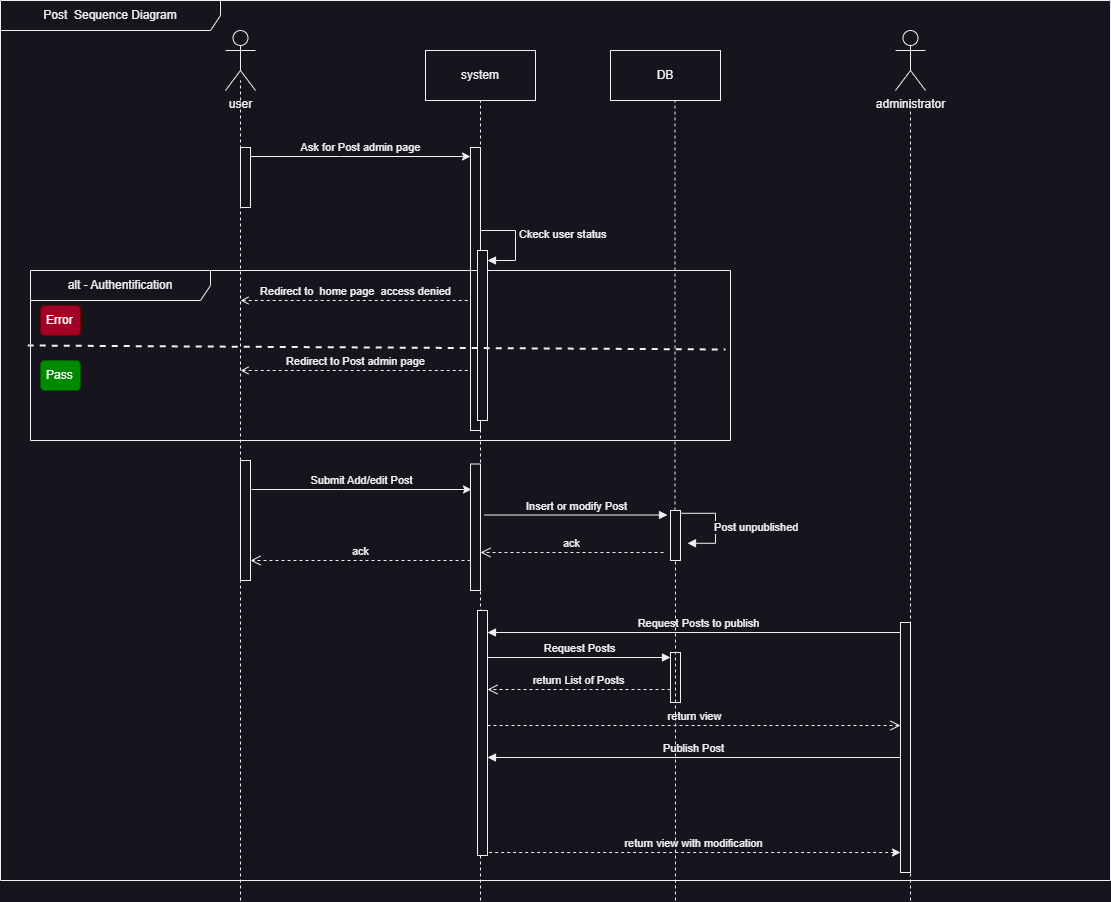

The diagram above was exported from draw.io. Its source (the exported page's mxGraphModel, read from the mxfile embedded in the PNG):
<mxGraphModel dx="2908" dy="2298" grid="1" gridSize="10" guides="1" tooltips="1" connect="1" arrows="1" fold="1" page="1" pageScale="1" pageWidth="850" pageHeight="1100" math="0" shadow="0">
  <root>
    <mxCell id="0" />
    <mxCell id="1" parent="0" />
    <mxCell id="e9cpvvackVoBXOc9cIMi-2" value="" style="endArrow=none;dashed=1;html=1;rounded=0;" parent="1" edge="1" source="8Y0QrE8dB5d5ytJScRyr-45">
      <mxGeometry width="50" height="50" relative="1" as="geometry">
        <mxPoint x="90" y="880" as="sourcePoint" />
        <mxPoint x="90" y="60" as="targetPoint" />
      </mxGeometry>
    </mxCell>
    <mxCell id="e9cpvvackVoBXOc9cIMi-1" value="user" style="shape=umlActor;verticalLabelPosition=bottom;verticalAlign=top;html=1;outlineConnect=0;" parent="1" vertex="1">
      <mxGeometry x="75" y="10" width="30" height="60" as="geometry" />
    </mxCell>
    <mxCell id="e9cpvvackVoBXOc9cIMi-3" value="" style="endArrow=none;dashed=1;html=1;rounded=0;" parent="1" edge="1">
      <mxGeometry width="50" height="50" relative="1" as="geometry">
        <mxPoint x="330" y="880" as="sourcePoint" />
        <mxPoint x="330" y="80" as="targetPoint" />
      </mxGeometry>
    </mxCell>
    <mxCell id="e9cpvvackVoBXOc9cIMi-10" value="system" style="html=1;whiteSpace=wrap;" parent="1" vertex="1">
      <mxGeometry x="275" y="30" width="110" height="50" as="geometry" />
    </mxCell>
    <mxCell id="e9cpvvackVoBXOc9cIMi-11" value="DB" style="html=1;whiteSpace=wrap;" parent="1" vertex="1">
      <mxGeometry x="460" y="30" width="110" height="50" as="geometry" />
    </mxCell>
    <mxCell id="8Y0QrE8dB5d5ytJScRyr-3" value="Post&amp;nbsp; Sequence Diagram" style="shape=umlFrame;whiteSpace=wrap;html=1;pointerEvents=0;width=220;height=30;" vertex="1" parent="1">
      <mxGeometry x="-150" y="-20" width="1110" height="880" as="geometry" />
    </mxCell>
    <mxCell id="8Y0QrE8dB5d5ytJScRyr-7" value="" style="endArrow=none;dashed=1;html=1;rounded=0;" edge="1" parent="1" source="8Y0QrE8dB5d5ytJScRyr-41">
      <mxGeometry width="50" height="50" relative="1" as="geometry">
        <mxPoint x="525" y="880" as="sourcePoint" />
        <mxPoint x="524.5" y="80" as="targetPoint" />
      </mxGeometry>
    </mxCell>
    <mxCell id="8Y0QrE8dB5d5ytJScRyr-8" value="Ask for Post admin page" style="html=1;verticalAlign=bottom;endArrow=none;edgeStyle=elbowEdgeStyle;elbow=vertical;curved=0;rounded=0;startArrow=classic;startFill=1;endFill=0;" edge="1" parent="1">
      <mxGeometry relative="1" as="geometry">
        <mxPoint x="320" y="136" as="sourcePoint" />
        <Array as="points">
          <mxPoint x="190" y="136" />
        </Array>
        <mxPoint x="100" y="136" as="targetPoint" />
      </mxGeometry>
    </mxCell>
    <mxCell id="8Y0QrE8dB5d5ytJScRyr-10" value="" style="html=1;points=[];perimeter=orthogonalPerimeter;outlineConnect=0;targetShapes=umlLifeline;portConstraint=eastwest;newEdgeStyle={&quot;edgeStyle&quot;:&quot;elbowEdgeStyle&quot;,&quot;elbow&quot;:&quot;vertical&quot;,&quot;curved&quot;:0,&quot;rounded&quot;:0};" vertex="1" parent="1">
      <mxGeometry x="90" y="127" width="10" height="60" as="geometry" />
    </mxCell>
    <mxCell id="8Y0QrE8dB5d5ytJScRyr-12" value="" style="html=1;points=[];perimeter=orthogonalPerimeter;outlineConnect=0;targetShapes=umlLifeline;portConstraint=eastwest;newEdgeStyle={&quot;edgeStyle&quot;:&quot;elbowEdgeStyle&quot;,&quot;elbow&quot;:&quot;vertical&quot;,&quot;curved&quot;:0,&quot;rounded&quot;:0};" vertex="1" parent="1">
      <mxGeometry x="320" y="127" width="10" height="283" as="geometry" />
    </mxCell>
    <mxCell id="8Y0QrE8dB5d5ytJScRyr-16" value="alt - Authentification" style="shape=umlFrame;whiteSpace=wrap;html=1;pointerEvents=0;width=180;height=30;" vertex="1" parent="1">
      <mxGeometry x="-120" y="250" width="700" height="170" as="geometry" />
    </mxCell>
    <mxCell id="8Y0QrE8dB5d5ytJScRyr-20" value="" style="html=1;points=[[0,0,0,0,5],[0,1,0,0,-5],[1,0,0,0,5],[1,1,0,0,-5]];perimeter=orthogonalPerimeter;outlineConnect=0;targetShapes=umlLifeline;portConstraint=eastwest;newEdgeStyle={&quot;curved&quot;:0,&quot;rounded&quot;:0};" vertex="1" parent="1">
      <mxGeometry x="327" y="230" width="10" height="170" as="geometry" />
    </mxCell>
    <mxCell id="8Y0QrE8dB5d5ytJScRyr-21" value="Ckeck user status" style="html=1;align=left;spacingLeft=2;endArrow=block;rounded=0;edgeStyle=orthogonalEdgeStyle;curved=0;rounded=0;exitX=1;exitY=0.342;exitDx=0;exitDy=0;exitPerimeter=0;" edge="1" target="8Y0QrE8dB5d5ytJScRyr-20" parent="1" source="8Y0QrE8dB5d5ytJScRyr-12">
      <mxGeometry relative="1" as="geometry">
        <mxPoint x="335" y="210" as="sourcePoint" />
        <Array as="points">
          <mxPoint x="365" y="210" />
          <mxPoint x="365" y="240" />
        </Array>
      </mxGeometry>
    </mxCell>
    <mxCell id="8Y0QrE8dB5d5ytJScRyr-22" value="" style="endArrow=none;dashed=1;html=1;strokeWidth=2;rounded=0;exitX=-0.004;exitY=0.493;exitDx=0;exitDy=0;exitPerimeter=0;" edge="1" parent="1">
      <mxGeometry width="50" height="50" relative="1" as="geometry">
        <mxPoint x="-122.76000000000022" y="325.02" as="sourcePoint" />
        <mxPoint x="575" y="329" as="targetPoint" />
      </mxGeometry>
    </mxCell>
    <mxCell id="8Y0QrE8dB5d5ytJScRyr-24" value="Error" style="text;strokeColor=#6F0000;fillColor=#a20025;align=left;verticalAlign=middle;spacingLeft=4;spacingRight=4;overflow=hidden;points=[[0,0.5],[1,0.5]];portConstraint=eastwest;rotatable=0;whiteSpace=wrap;html=1;fontColor=#ffffff;rounded=1;shadow=0;" vertex="1" parent="1">
      <mxGeometry x="-110" y="285" width="40" height="30" as="geometry" />
    </mxCell>
    <mxCell id="8Y0QrE8dB5d5ytJScRyr-25" value="Pass" style="text;strokeColor=#005700;fillColor=#008a00;align=left;verticalAlign=middle;spacingLeft=4;spacingRight=4;overflow=hidden;points=[[0,0.5],[1,0.5]];portConstraint=eastwest;rotatable=0;whiteSpace=wrap;html=1;fontColor=#ffffff;rounded=1;shadow=0;" vertex="1" parent="1">
      <mxGeometry x="-110" y="340" width="40" height="30" as="geometry" />
    </mxCell>
    <mxCell id="8Y0QrE8dB5d5ytJScRyr-26" value="Redirect to&amp;nbsp; home page&amp;nbsp; access denied" style="html=1;verticalAlign=bottom;endArrow=none;dashed=1;endSize=8;edgeStyle=elbowEdgeStyle;elbow=vertical;curved=0;rounded=0;startArrow=open;startFill=0;endFill=0;" edge="1" parent="1">
      <mxGeometry relative="1" as="geometry">
        <mxPoint x="320" y="280" as="targetPoint" />
        <Array as="points">
          <mxPoint x="210" y="280" />
        </Array>
        <mxPoint x="90" y="280" as="sourcePoint" />
      </mxGeometry>
    </mxCell>
    <mxCell id="8Y0QrE8dB5d5ytJScRyr-27" value="Redirect to Post admin page" style="html=1;verticalAlign=bottom;endArrow=none;dashed=1;endSize=8;edgeStyle=elbowEdgeStyle;elbow=horizontal;curved=0;rounded=0;startArrow=open;startFill=0;endFill=0;" edge="1" parent="1">
      <mxGeometry relative="1" as="geometry">
        <mxPoint x="320" y="350" as="targetPoint" />
        <Array as="points">
          <mxPoint x="210" y="350" />
        </Array>
        <mxPoint x="90" y="350" as="sourcePoint" />
      </mxGeometry>
    </mxCell>
    <mxCell id="8Y0QrE8dB5d5ytJScRyr-31" value="" style="html=1;points=[[0,0,0,0,5],[0,1,0,0,-5],[1,0,0,0,5],[1,1,0,0,-5]];perimeter=orthogonalPerimeter;outlineConnect=0;targetShapes=umlLifeline;portConstraint=eastwest;newEdgeStyle={&quot;curved&quot;:0,&quot;rounded&quot;:0};" vertex="1" parent="1">
      <mxGeometry x="327" y="590" width="10" height="245" as="geometry" />
    </mxCell>
    <mxCell id="8Y0QrE8dB5d5ytJScRyr-32" value="Request Posts to publish" style="html=1;verticalAlign=bottom;endArrow=block;curved=0;rounded=0;entryX=1;entryY=0;entryDx=0;entryDy=5;" edge="1" parent="1">
      <mxGeometry relative="1" as="geometry">
        <mxPoint x="760" y="612" as="sourcePoint" />
        <mxPoint x="337" y="612" as="targetPoint" />
      </mxGeometry>
    </mxCell>
    <mxCell id="8Y0QrE8dB5d5ytJScRyr-33" value="return view" style="html=1;verticalAlign=bottom;endArrow=open;dashed=1;endSize=8;curved=0;rounded=0;exitX=1;exitY=1;exitDx=0;exitDy=-5;" edge="1" parent="1">
      <mxGeometry relative="1" as="geometry">
        <mxPoint x="750" y="705" as="targetPoint" />
        <mxPoint x="337" y="705" as="sourcePoint" />
      </mxGeometry>
    </mxCell>
    <mxCell id="8Y0QrE8dB5d5ytJScRyr-34" value="" style="html=1;points=[[0,0,0,0,5],[0,1,0,0,-5],[1,0,0,0,5],[1,1,0,0,-5]];perimeter=orthogonalPerimeter;outlineConnect=0;targetShapes=umlLifeline;portConstraint=eastwest;newEdgeStyle={&quot;curved&quot;:0,&quot;rounded&quot;:0};" vertex="1" parent="1">
      <mxGeometry x="520" y="632" width="10" height="50" as="geometry" />
    </mxCell>
    <mxCell id="8Y0QrE8dB5d5ytJScRyr-35" value="Request Posts" style="html=1;verticalAlign=bottom;endArrow=block;curved=0;rounded=0;entryX=0;entryY=0;entryDx=0;entryDy=5;" edge="1" target="8Y0QrE8dB5d5ytJScRyr-34" parent="1">
      <mxGeometry relative="1" as="geometry">
        <mxPoint x="337" y="637" as="sourcePoint" />
      </mxGeometry>
    </mxCell>
    <mxCell id="8Y0QrE8dB5d5ytJScRyr-36" value="return List of Posts" style="html=1;verticalAlign=bottom;endArrow=open;dashed=1;endSize=8;curved=0;rounded=0;exitX=0;exitY=1;exitDx=0;exitDy=-5;" edge="1" parent="1">
      <mxGeometry relative="1" as="geometry">
        <mxPoint x="337" y="669" as="targetPoint" />
        <mxPoint x="520" y="669" as="sourcePoint" />
      </mxGeometry>
    </mxCell>
    <mxCell id="8Y0QrE8dB5d5ytJScRyr-38" value="" style="html=1;points=[[0,0,0,0,5],[0,1,0,0,-5],[1,0,0,0,5],[1,1,0,0,-5]];perimeter=orthogonalPerimeter;outlineConnect=0;targetShapes=umlLifeline;portConstraint=eastwest;newEdgeStyle={&quot;curved&quot;:0,&quot;rounded&quot;:0};" vertex="1" parent="1">
      <mxGeometry x="750" y="602" width="10" height="250" as="geometry" />
    </mxCell>
    <mxCell id="8Y0QrE8dB5d5ytJScRyr-39" value="Publish Post" style="html=1;verticalAlign=bottom;endArrow=block;curved=0;rounded=0;" edge="1" parent="1">
      <mxGeometry relative="1" as="geometry">
        <mxPoint x="750" y="737" as="sourcePoint" />
        <mxPoint x="337" y="737" as="targetPoint" />
      </mxGeometry>
    </mxCell>
    <mxCell id="8Y0QrE8dB5d5ytJScRyr-40" value="return view with modification" style="html=1;verticalAlign=bottom;endArrow=none;dashed=1;endSize=8;curved=0;rounded=0;exitX=0;exitY=1;exitDx=0;exitDy=-5;endFill=0;startArrow=classic;startFill=1;" edge="1" parent="1">
      <mxGeometry relative="1" as="geometry">
        <mxPoint x="337" y="831.9999999999995" as="targetPoint" />
        <mxPoint x="750" y="831.9999999999995" as="sourcePoint" />
      </mxGeometry>
    </mxCell>
    <mxCell id="8Y0QrE8dB5d5ytJScRyr-42" value="Insert or modify Post" style="html=1;verticalAlign=bottom;endArrow=block;curved=0;rounded=0;entryX=0;entryY=0;entryDx=0;entryDy=5;" edge="1" parent="1">
      <mxGeometry relative="1" as="geometry">
        <mxPoint x="334" y="494.5" as="sourcePoint" />
        <mxPoint x="517" y="494.5" as="targetPoint" />
      </mxGeometry>
    </mxCell>
    <mxCell id="8Y0QrE8dB5d5ytJScRyr-43" value="ack" style="html=1;verticalAlign=bottom;endArrow=open;dashed=1;endSize=8;curved=0;rounded=0;" edge="1" parent="1">
      <mxGeometry relative="1" as="geometry">
        <mxPoint x="330" y="532" as="targetPoint" />
        <mxPoint x="513" y="532" as="sourcePoint" />
      </mxGeometry>
    </mxCell>
    <mxCell id="8Y0QrE8dB5d5ytJScRyr-44" value="Submit Add/edit Post" style="html=1;verticalAlign=bottom;endArrow=none;edgeStyle=elbowEdgeStyle;elbow=vertical;curved=0;rounded=0;startArrow=classic;startFill=1;endFill=0;" edge="1" parent="1">
      <mxGeometry relative="1" as="geometry">
        <mxPoint x="321" y="469" as="sourcePoint" />
        <Array as="points">
          <mxPoint x="191" y="469" />
        </Array>
        <mxPoint x="101" y="469" as="targetPoint" />
      </mxGeometry>
    </mxCell>
    <mxCell id="8Y0QrE8dB5d5ytJScRyr-46" value="" style="endArrow=none;dashed=1;html=1;rounded=0;" edge="1" parent="1" target="8Y0QrE8dB5d5ytJScRyr-45">
      <mxGeometry width="50" height="50" relative="1" as="geometry">
        <mxPoint x="90" y="880" as="sourcePoint" />
        <mxPoint x="90" y="60" as="targetPoint" />
      </mxGeometry>
    </mxCell>
    <mxCell id="8Y0QrE8dB5d5ytJScRyr-45" value="" style="html=1;points=[];perimeter=orthogonalPerimeter;outlineConnect=0;targetShapes=umlLifeline;portConstraint=eastwest;newEdgeStyle={&quot;edgeStyle&quot;:&quot;elbowEdgeStyle&quot;,&quot;elbow&quot;:&quot;vertical&quot;,&quot;curved&quot;:0,&quot;rounded&quot;:0};" vertex="1" parent="1">
      <mxGeometry x="90" y="440" width="10" height="120" as="geometry" />
    </mxCell>
    <mxCell id="8Y0QrE8dB5d5ytJScRyr-47" value="" style="html=1;points=[];perimeter=orthogonalPerimeter;outlineConnect=0;targetShapes=umlLifeline;portConstraint=eastwest;newEdgeStyle={&quot;edgeStyle&quot;:&quot;elbowEdgeStyle&quot;,&quot;elbow&quot;:&quot;vertical&quot;,&quot;curved&quot;:0,&quot;rounded&quot;:0};" vertex="1" parent="1">
      <mxGeometry x="320" y="443.5" width="10" height="126.5" as="geometry" />
    </mxCell>
    <mxCell id="8Y0QrE8dB5d5ytJScRyr-49" value="" style="endArrow=none;dashed=1;html=1;rounded=0;" edge="1" parent="1" target="8Y0QrE8dB5d5ytJScRyr-41">
      <mxGeometry width="50" height="50" relative="1" as="geometry">
        <mxPoint x="525" y="880" as="sourcePoint" />
        <mxPoint x="524.5" y="80" as="targetPoint" />
      </mxGeometry>
    </mxCell>
    <mxCell id="8Y0QrE8dB5d5ytJScRyr-41" value="" style="html=1;points=[[0,0,0,0,5],[0,1,0,0,-5],[1,0,0,0,5],[1,1,0,0,-5]];perimeter=orthogonalPerimeter;outlineConnect=0;targetShapes=umlLifeline;portConstraint=eastwest;newEdgeStyle={&quot;curved&quot;:0,&quot;rounded&quot;:0};" vertex="1" parent="1">
      <mxGeometry x="520" y="490" width="10" height="50" as="geometry" />
    </mxCell>
    <mxCell id="8Y0QrE8dB5d5ytJScRyr-50" value="ack" style="html=1;verticalAlign=bottom;endArrow=open;dashed=1;endSize=8;curved=0;rounded=0;" edge="1" parent="1" source="8Y0QrE8dB5d5ytJScRyr-47">
      <mxGeometry relative="1" as="geometry">
        <mxPoint x="100" y="540" as="targetPoint" />
        <mxPoint x="283" y="540" as="sourcePoint" />
      </mxGeometry>
    </mxCell>
    <mxCell id="8Y0QrE8dB5d5ytJScRyr-51" value="Post unpublished" style="html=1;align=left;spacingLeft=2;endArrow=block;rounded=0;edgeStyle=orthogonalEdgeStyle;curved=0;rounded=0;exitX=1;exitY=0.342;exitDx=0;exitDy=0;exitPerimeter=0;" edge="1" parent="1">
      <mxGeometry x="0.1763" y="-5" relative="1" as="geometry">
        <mxPoint x="530" y="506.75" as="sourcePoint" />
        <Array as="points">
          <mxPoint x="565" y="492.75" />
          <mxPoint x="565" y="522.75" />
        </Array>
        <mxPoint x="537" y="522.75" as="targetPoint" />
        <mxPoint as="offset" />
      </mxGeometry>
    </mxCell>
    <mxCell id="8Y0QrE8dB5d5ytJScRyr-52" value="administrator" style="shape=umlActor;verticalLabelPosition=bottom;verticalAlign=top;html=1;outlineConnect=0;" vertex="1" parent="1">
      <mxGeometry x="745" y="10" width="30" height="60" as="geometry" />
    </mxCell>
    <mxCell id="8Y0QrE8dB5d5ytJScRyr-54" value="" style="endArrow=none;dashed=1;html=1;rounded=0;" edge="1" parent="1">
      <mxGeometry width="50" height="50" relative="1" as="geometry">
        <mxPoint x="760" y="880" as="sourcePoint" />
        <mxPoint x="760" y="80" as="targetPoint" />
      </mxGeometry>
    </mxCell>
  </root>
</mxGraphModel>